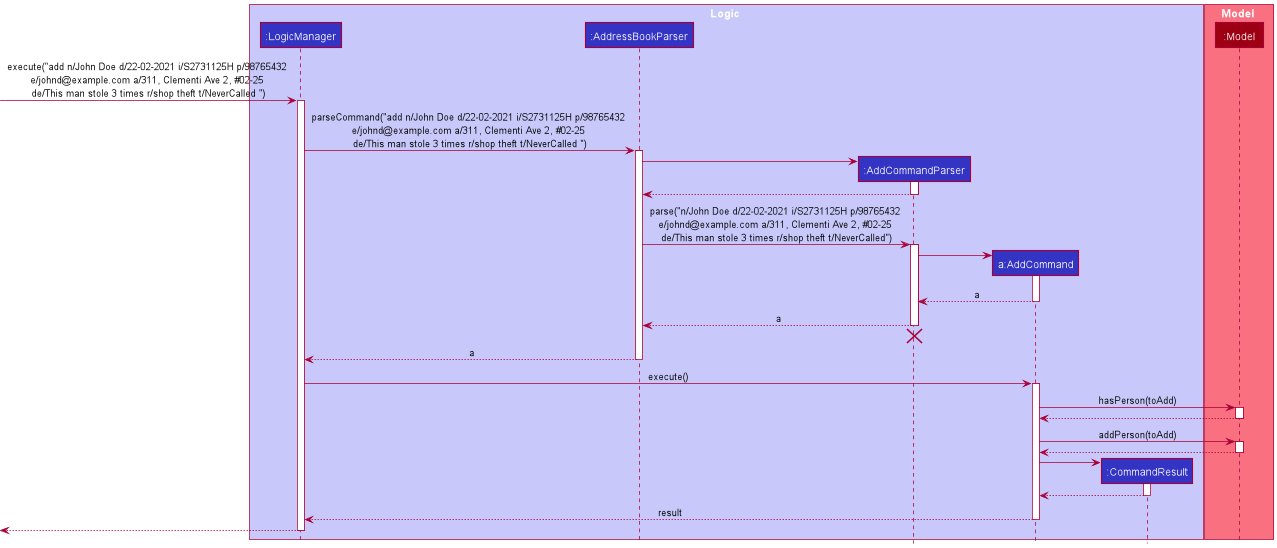

The diagram above was rendered by PlantUML. Its source (embedded in the PNG):
@startuml
!include style.puml

box Logic LOGIC_COLOR_T1
participant ":LogicManager" as LogicManager LOGIC_COLOR
participant ":AddressBookParser" as AddressBookParser LOGIC_COLOR
participant ":AddCommandParser" as AddCommandParser LOGIC_COLOR
participant "a:AddCommand" as AddCommand LOGIC_COLOR
participant ":CommandResult" as CommandResult LOGIC_COLOR
end box

box Model MODEL_COLOR_T1
participant ":Model" as Model MODEL_COLOR
end box

[-> LogicManager : execute("add n/John Doe d/22-02-2021 i/S2731125H p/98765432 \ne/johnd@example.com a/311, Clementi Ave 2, #02-25 \nde/This man stole 3 times r/shop theft t/NeverCalled ")
activate LogicManager

LogicManager -> AddressBookParser : parseCommand("add n/John Doe d/22-02-2021 i/S2731125H p/98765432 \ne/johnd@example.com a/311, Clementi Ave 2, #02-25 \nde/This man stole 3 times r/shop theft t/NeverCalled ")
activate AddressBookParser

create AddCommandParser
AddressBookParser -> AddCommandParser
activate AddCommandParser

AddCommandParser --> AddressBookParser
deactivate AddCommandParser

AddressBookParser -> AddCommandParser : parse("n/John Doe d/22-02-2021 i/S2731125H p/98765432 \ne/johnd@example.com a/311, Clementi Ave 2, #02-25 \nde/This man stole 3 times r/shop theft t/NeverCalled")
activate AddCommandParser

create AddCommand
AddCommandParser -> AddCommand
activate AddCommand

AddCommand --> AddCommandParser : a
deactivate AddCommand

AddCommandParser --> AddressBookParser : a
deactivate AddCommandParser
'Hidden arrow to position the destroy marker below the end of the activation bar.
AddCommandParser -[hidden]-> AddressBookParser
destroy AddCommandParser

AddressBookParser --> LogicManager : a
deactivate AddressBookParser

LogicManager -> AddCommand : execute()
activate AddCommand

AddCommand -> Model : hasPerson(toAdd)
activate Model

Model --> AddCommand
deactivate Model

AddCommand -> Model : addPerson(toAdd)
activate Model

Model --> AddCommand
deactivate Model

create CommandResult
AddCommand -> CommandResult
activate CommandResult

CommandResult --> AddCommand
deactivate CommandResult

AddCommand --> LogicManager : result
deactivate AddCommand

[<--LogicManager
deactivate LogicManager
@enduml